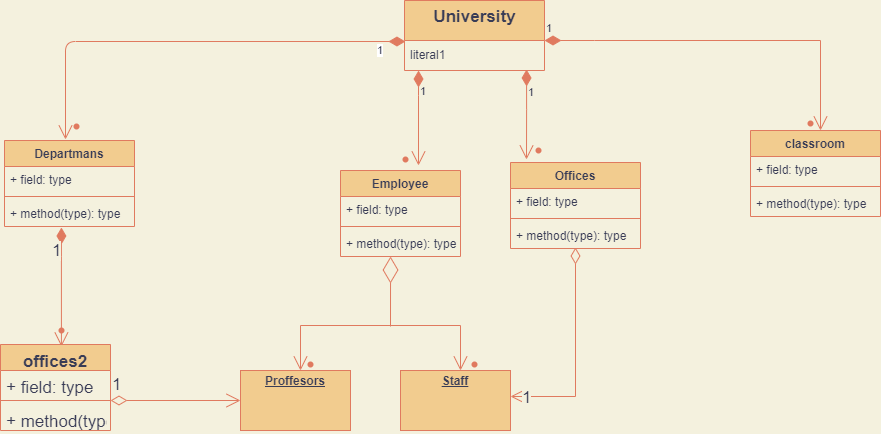

The diagram above was exported from draw.io. Its source (the exported page's mxGraphModel, read from the mxfile embedded in the PNG):
<mxGraphModel dx="1695" dy="3932" grid="1" gridSize="10" guides="1" tooltips="1" connect="1" arrows="1" fold="1" page="1" pageScale="1" pageWidth="827" pageHeight="1169" background="#F4F1DE" math="0" shadow="0">
  <root>
    <mxCell id="0" />
    <mxCell id="1" parent="0" />
    <mxCell id="M-DRq3Ar3A-ibUR5dKXC-2" value="&lt;div style=&quot;&quot;&gt;&lt;b style=&quot;background-color: initial;&quot;&gt;&lt;font style=&quot;font-size: 17px;&quot;&gt;University&lt;/font&gt;&lt;/b&gt;&lt;/div&gt;" style="swimlane;fontStyle=0;align=center;verticalAlign=top;childLayout=stackLayout;horizontal=1;startSize=40;horizontalStack=0;resizeParent=1;resizeParentMax=0;resizeLast=0;collapsible=0;marginBottom=0;html=1;fillColor=#F2CC8F;strokeColor=#E07A5F;fontColor=#393C56;" parent="1" vertex="1">
      <mxGeometry x="344" y="-2930" width="140" height="70" as="geometry" />
    </mxCell>
    <mxCell id="M-DRq3Ar3A-ibUR5dKXC-3" value="literal1" style="text;html=1;strokeColor=none;fillColor=none;align=left;verticalAlign=middle;spacingLeft=4;spacingRight=4;overflow=hidden;rotatable=0;points=[[0,0.5],[1,0.5]];portConstraint=eastwest;fontColor=#393C56;" parent="M-DRq3Ar3A-ibUR5dKXC-2" vertex="1">
      <mxGeometry y="40" width="140" height="30" as="geometry" />
    </mxCell>
    <mxCell id="M-DRq3Ar3A-ibUR5dKXC-9" value="1" style="endArrow=open;html=1;endSize=12;startArrow=diamondThin;startSize=14;startFill=1;edgeStyle=orthogonalEdgeStyle;align=left;verticalAlign=bottom;rounded=0;labelBackgroundColor=#F4F1DE;strokeColor=#E07A5F;fontColor=#393C56;" parent="1" edge="1">
      <mxGeometry x="-1" y="3" relative="1" as="geometry">
        <mxPoint x="484" y="-2890" as="sourcePoint" />
        <mxPoint x="760" y="-2800" as="targetPoint" />
        <Array as="points">
          <mxPoint x="534" y="-2890" />
          <mxPoint x="534" y="-2890" />
        </Array>
      </mxGeometry>
    </mxCell>
    <mxCell id="M-DRq3Ar3A-ibUR5dKXC-18" value="classroom" style="swimlane;fontStyle=1;align=center;verticalAlign=top;childLayout=stackLayout;horizontal=1;startSize=26;horizontalStack=0;resizeParent=1;resizeParentMax=0;resizeLast=0;collapsible=1;marginBottom=0;fillColor=#F2CC8F;strokeColor=#E07A5F;fontColor=#393C56;" parent="1" vertex="1">
      <mxGeometry x="690" y="-2800" width="130" height="86" as="geometry" />
    </mxCell>
    <mxCell id="M-DRq3Ar3A-ibUR5dKXC-19" value="+ field: type" style="text;strokeColor=none;fillColor=none;align=left;verticalAlign=top;spacingLeft=4;spacingRight=4;overflow=hidden;rotatable=0;points=[[0,0.5],[1,0.5]];portConstraint=eastwest;fontColor=#393C56;" parent="M-DRq3Ar3A-ibUR5dKXC-18" vertex="1">
      <mxGeometry y="26" width="130" height="26" as="geometry" />
    </mxCell>
    <mxCell id="M-DRq3Ar3A-ibUR5dKXC-20" value="" style="line;strokeWidth=1;fillColor=none;align=left;verticalAlign=middle;spacingTop=-1;spacingLeft=3;spacingRight=3;rotatable=0;labelPosition=right;points=[];portConstraint=eastwest;labelBackgroundColor=#F4F1DE;strokeColor=#E07A5F;fontColor=#393C56;" parent="M-DRq3Ar3A-ibUR5dKXC-18" vertex="1">
      <mxGeometry y="52" width="130" height="8" as="geometry" />
    </mxCell>
    <mxCell id="M-DRq3Ar3A-ibUR5dKXC-21" value="+ method(type): type" style="text;strokeColor=none;fillColor=none;align=left;verticalAlign=top;spacingLeft=4;spacingRight=4;overflow=hidden;rotatable=0;points=[[0,0.5],[1,0.5]];portConstraint=eastwest;fontColor=#393C56;" parent="M-DRq3Ar3A-ibUR5dKXC-18" vertex="1">
      <mxGeometry y="60" width="130" height="26" as="geometry" />
    </mxCell>
    <mxCell id="M-DRq3Ar3A-ibUR5dKXC-22" value="1" style="endArrow=open;html=1;endSize=12;startArrow=diamondThin;startSize=14;startFill=1;edgeStyle=orthogonalEdgeStyle;align=left;verticalAlign=bottom;rounded=0;exitX=0.486;exitY=1.167;exitDx=0;exitDy=0;exitPerimeter=0;labelBackgroundColor=#F4F1DE;strokeColor=#E07A5F;fontColor=#393C56;" parent="1" edge="1">
      <mxGeometry x="-0.3686" relative="1" as="geometry">
        <mxPoint x="358.03999999999996" y="-2859.99" as="sourcePoint" />
        <mxPoint x="358" y="-2765" as="targetPoint" />
        <Array as="points">
          <mxPoint x="358" y="-2835" />
          <mxPoint x="358" y="-2835" />
        </Array>
        <mxPoint as="offset" />
      </mxGeometry>
    </mxCell>
    <mxCell id="M-DRq3Ar3A-ibUR5dKXC-23" value="1" style="endArrow=open;html=1;endSize=12;startArrow=diamondThin;startSize=14;startFill=1;edgeStyle=orthogonalEdgeStyle;align=left;verticalAlign=bottom;rounded=0;exitX=0.829;exitY=1.333;exitDx=0;exitDy=0;exitPerimeter=0;labelBackgroundColor=#F4F1DE;strokeColor=#E07A5F;fontColor=#393C56;" parent="1" edge="1">
      <mxGeometry x="-0.2887" relative="1" as="geometry">
        <mxPoint x="466.05999999999995" y="-2861.01" as="sourcePoint" />
        <mxPoint x="466" y="-2771" as="targetPoint" />
        <Array as="points">
          <mxPoint x="466" y="-2821" />
          <mxPoint x="466" y="-2821" />
        </Array>
        <mxPoint as="offset" />
      </mxGeometry>
    </mxCell>
    <mxCell id="M-DRq3Ar3A-ibUR5dKXC-24" value="Employee" style="swimlane;fontStyle=1;align=center;verticalAlign=top;childLayout=stackLayout;horizontal=1;startSize=26;horizontalStack=0;resizeParent=1;resizeParentMax=0;resizeLast=0;collapsible=1;marginBottom=0;fillColor=#F2CC8F;strokeColor=#E07A5F;fontColor=#393C56;" parent="1" vertex="1">
      <mxGeometry x="280" y="-2760" width="120" height="86" as="geometry" />
    </mxCell>
    <mxCell id="M-DRq3Ar3A-ibUR5dKXC-25" value="+ field: type" style="text;strokeColor=none;fillColor=none;align=left;verticalAlign=top;spacingLeft=4;spacingRight=4;overflow=hidden;rotatable=0;points=[[0,0.5],[1,0.5]];portConstraint=eastwest;fontColor=#393C56;" parent="M-DRq3Ar3A-ibUR5dKXC-24" vertex="1">
      <mxGeometry y="26" width="120" height="26" as="geometry" />
    </mxCell>
    <mxCell id="M-DRq3Ar3A-ibUR5dKXC-26" value="" style="line;strokeWidth=1;fillColor=none;align=left;verticalAlign=middle;spacingTop=-1;spacingLeft=3;spacingRight=3;rotatable=0;labelPosition=right;points=[];portConstraint=eastwest;labelBackgroundColor=#F4F1DE;strokeColor=#E07A5F;fontColor=#393C56;" parent="M-DRq3Ar3A-ibUR5dKXC-24" vertex="1">
      <mxGeometry y="52" width="120" height="8" as="geometry" />
    </mxCell>
    <mxCell id="M-DRq3Ar3A-ibUR5dKXC-27" value="+ method(type): type" style="text;strokeColor=none;fillColor=none;align=left;verticalAlign=top;spacingLeft=4;spacingRight=4;overflow=hidden;rotatable=0;points=[[0,0.5],[1,0.5]];portConstraint=eastwest;fontColor=#393C56;" parent="M-DRq3Ar3A-ibUR5dKXC-24" vertex="1">
      <mxGeometry y="60" width="120" height="26" as="geometry" />
    </mxCell>
    <mxCell id="M-DRq3Ar3A-ibUR5dKXC-28" value="Offices" style="swimlane;fontStyle=1;align=center;verticalAlign=top;childLayout=stackLayout;horizontal=1;startSize=26;horizontalStack=0;resizeParent=1;resizeParentMax=0;resizeLast=0;collapsible=1;marginBottom=0;fillColor=#F2CC8F;strokeColor=#E07A5F;fontColor=#393C56;" parent="1" vertex="1">
      <mxGeometry x="450" y="-2768" width="130" height="86" as="geometry" />
    </mxCell>
    <mxCell id="M-DRq3Ar3A-ibUR5dKXC-29" value="+ field: type" style="text;strokeColor=none;fillColor=none;align=left;verticalAlign=top;spacingLeft=4;spacingRight=4;overflow=hidden;rotatable=0;points=[[0,0.5],[1,0.5]];portConstraint=eastwest;fontColor=#393C56;" parent="M-DRq3Ar3A-ibUR5dKXC-28" vertex="1">
      <mxGeometry y="26" width="130" height="26" as="geometry" />
    </mxCell>
    <mxCell id="M-DRq3Ar3A-ibUR5dKXC-30" value="" style="line;strokeWidth=1;fillColor=none;align=left;verticalAlign=middle;spacingTop=-1;spacingLeft=3;spacingRight=3;rotatable=0;labelPosition=right;points=[];portConstraint=eastwest;labelBackgroundColor=#F4F1DE;strokeColor=#E07A5F;fontColor=#393C56;" parent="M-DRq3Ar3A-ibUR5dKXC-28" vertex="1">
      <mxGeometry y="52" width="130" height="8" as="geometry" />
    </mxCell>
    <mxCell id="M-DRq3Ar3A-ibUR5dKXC-31" value="+ method(type): type" style="text;strokeColor=none;fillColor=none;align=left;verticalAlign=top;spacingLeft=4;spacingRight=4;overflow=hidden;rotatable=0;points=[[0,0.5],[1,0.5]];portConstraint=eastwest;fontColor=#393C56;" parent="M-DRq3Ar3A-ibUR5dKXC-28" vertex="1">
      <mxGeometry y="60" width="130" height="26" as="geometry" />
    </mxCell>
    <mxCell id="M-DRq3Ar3A-ibUR5dKXC-33" value="" style="endArrow=diamondThin;endFill=0;endSize=24;html=1;rounded=0;fontSize=17;entryX=0.417;entryY=1.154;entryDx=0;entryDy=0;entryPerimeter=0;labelBackgroundColor=#F4F1DE;strokeColor=#E07A5F;fontColor=#393C56;" parent="1" edge="1">
      <mxGeometry width="160" relative="1" as="geometry">
        <mxPoint x="330" y="-2604" as="sourcePoint" />
        <mxPoint x="330.03999999999996" y="-2673.996" as="targetPoint" />
      </mxGeometry>
    </mxCell>
    <mxCell id="M-DRq3Ar3A-ibUR5dKXC-36" value="" style="endArrow=open;endFill=1;endSize=12;html=1;rounded=0;fontSize=17;labelBackgroundColor=#F4F1DE;strokeColor=#E07A5F;fontColor=#393C56;" parent="1" edge="1">
      <mxGeometry width="160" relative="1" as="geometry">
        <mxPoint x="330" y="-2605" as="sourcePoint" />
        <mxPoint x="400" y="-2560" as="targetPoint" />
        <Array as="points">
          <mxPoint x="400" y="-2605" />
        </Array>
      </mxGeometry>
    </mxCell>
    <mxCell id="M-DRq3Ar3A-ibUR5dKXC-37" value="" style="endArrow=open;endFill=1;endSize=12;html=1;rounded=0;fontSize=17;labelBackgroundColor=#F4F1DE;strokeColor=#E07A5F;fontColor=#393C56;" parent="1" edge="1">
      <mxGeometry width="160" relative="1" as="geometry">
        <mxPoint x="330" y="-2605" as="sourcePoint" />
        <mxPoint x="240" y="-2560" as="targetPoint" />
        <Array as="points">
          <mxPoint x="240" y="-2605" />
        </Array>
      </mxGeometry>
    </mxCell>
    <mxCell id="M-DRq3Ar3A-ibUR5dKXC-38" value="&lt;p style=&quot;margin:0px;margin-top:4px;text-align:center;text-decoration:underline;&quot;&gt;&lt;b&gt;Proffesors&lt;/b&gt;&lt;/p&gt;" style="verticalAlign=top;align=left;overflow=fill;fontSize=12;fontFamily=Helvetica;html=1;fillColor=#F2CC8F;strokeColor=#E07A5F;fontColor=#393C56;" parent="1" vertex="1">
      <mxGeometry x="180" y="-2560" width="110" height="60" as="geometry" />
    </mxCell>
    <mxCell id="M-DRq3Ar3A-ibUR5dKXC-39" value="&lt;p style=&quot;margin:0px;margin-top:4px;text-align:center;text-decoration:underline;&quot;&gt;&lt;b&gt;Staff&lt;/b&gt;&lt;/p&gt;" style="verticalAlign=top;align=left;overflow=fill;fontSize=12;fontFamily=Helvetica;html=1;fillColor=#F2CC8F;strokeColor=#E07A5F;fontColor=#393C56;" parent="1" vertex="1">
      <mxGeometry x="340" y="-2560" width="110" height="60" as="geometry" />
    </mxCell>
    <mxCell id="M-DRq3Ar3A-ibUR5dKXC-48" value="1" style="endArrow=open;html=1;endSize=12;startArrow=diamondThin;startSize=14;startFill=0;edgeStyle=orthogonalEdgeStyle;align=left;verticalAlign=bottom;rounded=0;fontSize=17;entryX=1;entryY=0.5;entryDx=0;entryDy=0;exitX=0.5;exitY=1.115;exitDx=0;exitDy=0;exitPerimeter=0;labelBackgroundColor=#F4F1DE;strokeColor=#E07A5F;fontColor=#393C56;" parent="1" edge="1">
      <mxGeometry x="0.9065" y="14" relative="1" as="geometry">
        <mxPoint x="515" y="-2683.01" as="sourcePoint" />
        <mxPoint x="450" y="-2534" as="targetPoint" />
        <Array as="points">
          <mxPoint x="515" y="-2534" />
        </Array>
        <mxPoint as="offset" />
      </mxGeometry>
    </mxCell>
    <mxCell id="M-DRq3Ar3A-ibUR5dKXC-51" value="1" style="endArrow=open;html=1;endSize=12;startArrow=diamondThin;startSize=14;startFill=1;edgeStyle=orthogonalEdgeStyle;align=left;verticalAlign=bottom;rounded=0;fontSize=17;exitX=0.238;exitY=1.192;exitDx=0;exitDy=0;exitPerimeter=0;entryX=0.372;entryY=0.07;entryDx=0;entryDy=0;entryPerimeter=0;labelBackgroundColor=#F4F1DE;strokeColor=#E07A5F;fontColor=#393C56;" parent="1" edge="1">
      <mxGeometry x="-0.395" y="-11" relative="1" as="geometry">
        <mxPoint x="0.9400000000000546" y="-2703.008" as="sourcePoint" />
        <mxPoint x="0.9200000000000728" y="-2583.98" as="targetPoint" />
        <Array as="points">
          <mxPoint y="-2674" />
          <mxPoint y="-2674" />
        </Array>
        <mxPoint as="offset" />
      </mxGeometry>
    </mxCell>
    <mxCell id="M-DRq3Ar3A-ibUR5dKXC-52" value="offices2" style="swimlane;fontStyle=1;align=center;verticalAlign=top;childLayout=stackLayout;horizontal=1;startSize=26;horizontalStack=0;resizeParent=1;resizeParentMax=0;resizeLast=0;collapsible=1;marginBottom=0;fontSize=17;fillColor=#F2CC8F;strokeColor=#E07A5F;fontColor=#393C56;" parent="1" vertex="1">
      <mxGeometry x="-60" y="-2586" width="110" height="86" as="geometry" />
    </mxCell>
    <mxCell id="M-DRq3Ar3A-ibUR5dKXC-53" value="+ field: type" style="text;strokeColor=none;fillColor=none;align=left;verticalAlign=top;spacingLeft=4;spacingRight=4;overflow=hidden;rotatable=0;points=[[0,0.5],[1,0.5]];portConstraint=eastwest;fontSize=17;fontColor=#393C56;" parent="M-DRq3Ar3A-ibUR5dKXC-52" vertex="1">
      <mxGeometry y="26" width="110" height="26" as="geometry" />
    </mxCell>
    <mxCell id="M-DRq3Ar3A-ibUR5dKXC-54" value="" style="line;strokeWidth=1;fillColor=none;align=left;verticalAlign=middle;spacingTop=-1;spacingLeft=3;spacingRight=3;rotatable=0;labelPosition=right;points=[];portConstraint=eastwest;fontSize=17;labelBackgroundColor=#F4F1DE;strokeColor=#E07A5F;fontColor=#393C56;" parent="M-DRq3Ar3A-ibUR5dKXC-52" vertex="1">
      <mxGeometry y="52" width="110" height="8" as="geometry" />
    </mxCell>
    <mxCell id="M-DRq3Ar3A-ibUR5dKXC-55" value="+ method(type): type" style="text;strokeColor=none;fillColor=none;align=left;verticalAlign=top;spacingLeft=4;spacingRight=4;overflow=hidden;rotatable=0;points=[[0,0.5],[1,0.5]];portConstraint=eastwest;fontSize=17;fontColor=#393C56;" parent="M-DRq3Ar3A-ibUR5dKXC-52" vertex="1">
      <mxGeometry y="60" width="110" height="26" as="geometry" />
    </mxCell>
    <mxCell id="M-DRq3Ar3A-ibUR5dKXC-13" value="Departmans" style="swimlane;fontStyle=1;align=center;verticalAlign=top;childLayout=stackLayout;horizontal=1;startSize=26;horizontalStack=0;resizeParent=1;resizeParentMax=0;resizeLast=0;collapsible=1;marginBottom=0;fillColor=#F2CC8F;strokeColor=#E07A5F;fontColor=#393C56;" parent="1" vertex="1">
      <mxGeometry x="-56" y="-2790" width="130" height="86" as="geometry" />
    </mxCell>
    <mxCell id="M-DRq3Ar3A-ibUR5dKXC-14" value="+ field: type" style="text;strokeColor=none;fillColor=none;align=left;verticalAlign=top;spacingLeft=4;spacingRight=4;overflow=hidden;rotatable=0;points=[[0,0.5],[1,0.5]];portConstraint=eastwest;fontColor=#393C56;" parent="M-DRq3Ar3A-ibUR5dKXC-13" vertex="1">
      <mxGeometry y="26" width="130" height="26" as="geometry" />
    </mxCell>
    <mxCell id="M-DRq3Ar3A-ibUR5dKXC-15" value="" style="line;strokeWidth=1;fillColor=none;align=left;verticalAlign=middle;spacingTop=-1;spacingLeft=3;spacingRight=3;rotatable=0;labelPosition=right;points=[];portConstraint=eastwest;labelBackgroundColor=#F4F1DE;strokeColor=#E07A5F;fontColor=#393C56;" parent="M-DRq3Ar3A-ibUR5dKXC-13" vertex="1">
      <mxGeometry y="52" width="130" height="8" as="geometry" />
    </mxCell>
    <mxCell id="M-DRq3Ar3A-ibUR5dKXC-16" value="+ method(type): type" style="text;strokeColor=none;fillColor=none;align=left;verticalAlign=top;spacingLeft=4;spacingRight=4;overflow=hidden;rotatable=0;points=[[0,0.5],[1,0.5]];portConstraint=eastwest;fontColor=#393C56;" parent="M-DRq3Ar3A-ibUR5dKXC-13" vertex="1">
      <mxGeometry y="60" width="130" height="26" as="geometry" />
    </mxCell>
    <mxCell id="M-DRq3Ar3A-ibUR5dKXC-60" value="1" style="endArrow=open;html=1;endSize=12;startArrow=diamondThin;startSize=14;startFill=0;edgeStyle=orthogonalEdgeStyle;align=left;verticalAlign=bottom;rounded=0;fontSize=17;labelBackgroundColor=#F4F1DE;strokeColor=#E07A5F;fontColor=#393C56;" parent="1" edge="1">
      <mxGeometry x="-1" y="3" relative="1" as="geometry">
        <mxPoint x="50" y="-2530" as="sourcePoint" />
        <mxPoint x="180" y="-2530" as="targetPoint" />
      </mxGeometry>
    </mxCell>
    <mxCell id="M-DRq3Ar3A-ibUR5dKXC-62" value="" style="shape=waypoint;sketch=0;fillStyle=solid;size=6;pointerEvents=1;points=[];fillColor=none;resizable=0;rotatable=0;perimeter=centerPerimeter;snapToPoint=1;rounded=0;fontColor=#393C56;strokeColor=#E07A5F;" parent="1" vertex="1">
      <mxGeometry x="730" y="-2827" width="40" height="40" as="geometry" />
    </mxCell>
    <mxCell id="M-DRq3Ar3A-ibUR5dKXC-63" value="" style="shape=waypoint;sketch=0;fillStyle=solid;size=6;pointerEvents=1;points=[];fillColor=none;resizable=0;rotatable=0;perimeter=centerPerimeter;snapToPoint=1;rounded=0;fontColor=#393C56;strokeColor=#E07A5F;" parent="1" vertex="1">
      <mxGeometry x="458" y="-2800" width="40" height="40" as="geometry" />
    </mxCell>
    <mxCell id="M-DRq3Ar3A-ibUR5dKXC-64" value="" style="shape=waypoint;sketch=0;fillStyle=solid;size=6;pointerEvents=1;points=[];fillColor=none;resizable=0;rotatable=0;perimeter=centerPerimeter;snapToPoint=1;rounded=0;fontColor=#393C56;strokeColor=#E07A5F;" parent="1" vertex="1">
      <mxGeometry x="325" y="-2791" width="40" height="40" as="geometry" />
    </mxCell>
    <mxCell id="M-DRq3Ar3A-ibUR5dKXC-65" value="" style="shape=waypoint;sketch=0;fillStyle=solid;size=6;pointerEvents=1;points=[];fillColor=none;resizable=0;rotatable=0;perimeter=centerPerimeter;snapToPoint=1;rounded=0;fontColor=#393C56;strokeColor=#E07A5F;" parent="1" vertex="1">
      <mxGeometry x="-4" y="-2824" width="40" height="40" as="geometry" />
    </mxCell>
    <mxCell id="M-DRq3Ar3A-ibUR5dKXC-66" value="" style="shape=waypoint;sketch=0;fillStyle=solid;size=6;pointerEvents=1;points=[];fillColor=none;resizable=0;rotatable=0;perimeter=centerPerimeter;snapToPoint=1;rounded=0;fontColor=#393C56;strokeColor=#E07A5F;" parent="1" vertex="1">
      <mxGeometry x="394" y="-2586" width="40" height="40" as="geometry" />
    </mxCell>
    <mxCell id="M-DRq3Ar3A-ibUR5dKXC-67" value="" style="shape=waypoint;sketch=0;fillStyle=solid;size=6;pointerEvents=1;points=[];fillColor=none;resizable=0;rotatable=0;perimeter=centerPerimeter;snapToPoint=1;rounded=0;fontColor=#393C56;strokeColor=#E07A5F;" parent="1" vertex="1">
      <mxGeometry x="230" y="-2586" width="40" height="40" as="geometry" />
    </mxCell>
    <mxCell id="M-DRq3Ar3A-ibUR5dKXC-68" value="" style="shape=waypoint;sketch=0;fillStyle=solid;size=6;pointerEvents=1;points=[];fillColor=none;resizable=0;rotatable=0;perimeter=centerPerimeter;snapToPoint=1;rounded=0;fontColor=#393C56;strokeColor=#E07A5F;" parent="1" vertex="1">
      <mxGeometry x="-19" y="-2620" width="40" height="40" as="geometry" />
    </mxCell>
    <mxCell id="M-DRq3Ar3A-ibUR5dKXC-69" value="1" style="endArrow=open;html=1;endSize=12;startArrow=diamondThin;startSize=14;startFill=1;edgeStyle=orthogonalEdgeStyle;align=left;verticalAlign=bottom;rounded=1;sketch=0;fontColor=#393C56;strokeColor=#E07A5F;fillColor=#F2CC8F;curved=0;exitX=-0.029;exitY=0.067;exitDx=0;exitDy=0;exitPerimeter=0;" parent="1" edge="1">
      <mxGeometry x="-0.8633" y="18" relative="1" as="geometry">
        <mxPoint x="344.94000000000005" y="-2888.99" as="sourcePoint" />
        <mxPoint x="5" y="-2791" as="targetPoint" />
        <mxPoint as="offset" />
      </mxGeometry>
    </mxCell>
  </root>
</mxGraphModel>